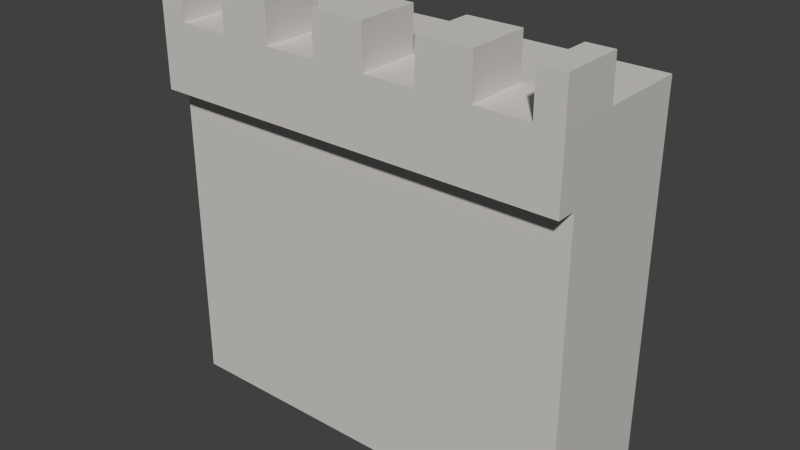 # Source: Wall_1_.blend  (saved by Blender 2.76.0; exported with 4.5.12 LTS)
import bpy
from mathutils import Matrix  # noqa: F401  (used for matrix-valued properties, if any)

bpy.ops.wm.read_factory_settings(use_empty=True)
scene = bpy.context.scene
scene.name = 'Scene'

# ---- collections
col_collection_1 = bpy.data.collections.new('Collection 1'); scene.collection.children.link(col_collection_1)

# ---- materials (node trees are filled in below, after node groups)
mat_lightrock = bpy.data.materials.new('LightRock')
mat_lightrock.alpha_threshold = 0.0
mat_lightrock.roughness = 0.5

# ---- material node trees
mat_lightrock.use_nodes = True; mat_lightrock.node_tree.nodes.clear()
_N = mat_lightrock.node_tree.nodes; _L = mat_lightrock.node_tree.links
n0 = _N.new('ShaderNodeOutputMaterial'); n0.name = 'Material Output'; n0.location = (300, 300)
n1 = _N.new('ShaderNodeBsdfDiffuse'); n1.name = 'Diffuse BSDF'; n1.location = (10, 300)
n1.inputs[0].default_value = (0.6152, 0.5978, 0.5723, 1.0)
_L.new(n1.outputs[0], n0.inputs[0])
n0.is_active_output = True

# ---- world
world_world = bpy.data.worlds.new('World'); scene.world = world_world
world_world.color = (0.05088, 0.05088, 0.05088)
world_world.use_sun_shadow = False
world_world.sun_shadow_jitter_overblur = 0.0
world_world.cycles.sampling_method = 'MANUAL'
world_world.cycles.sample_map_resolution = 256

# ---- meshes
me_cube_039 = bpy.data.meshes.new('Cube.039')
me_cube_039.from_pydata([(-0.7663, -0.2427, 0.01513), (-0.7663, 0.2427, 0.01513), (-0.7663, 0.2427, 1.41), (0.7698, -0.2427, 0.01513), (0.7674, 0.2427, 0.01513), (0.7674, 0.2427, 1.41), (-0.7663, -0.2427, 1.161), (-0.7663, 0.2427, 1.161), (0.7674, 0.2427, 1.161), (0.7674, -0.2427, 1.161), (-0.7663, -0.3165, 1.161), (-0.7663, -0.3165, 1.41), (-0.6704, -0.3165, 1.41), (0.7674, -0.3165, 1.41), (0.6704, -0.3165, 1.41), (0.4788, -0.3165, 1.41), (0.2873, -0.3165, 1.41), (0.09577, -0.3165, 1.41), (-0.09577, -0.3165, 1.41), (-0.2873, -0.3165, 1.41), (-0.4788, -0.3165, 1.41), (0.7674, -0.3165, 1.161), (-0.7663, -0.0882, 1.41), (-0.7663, -0.0882, 0.01513), (0.7674, -0.0882, 1.41), (0.7674, -0.0882, 0.01513), (0.6704, -0.0882, 1.41), (0.4788, -0.0882, 1.41), (0.2873, -0.0882, 1.41), (0.09577, -0.0882, 1.41), (-0.09577, -0.0882, 1.41), (-0.2873, -0.0882, 1.41), (-0.4788, -0.0882, 1.41), (-0.6704, -0.0882, 1.41), (0.7674, -0.0882, 1.161), (-0.7663, -0.0882, 1.161), (0.6704, -0.0882, 1.565), (0.4788, -0.0882, 1.565), (0.2873, -0.0882, 1.565), (0.09577, -0.0882, 1.565), (-0.09577, -0.0882, 1.565), (-0.2873, -0.0882, 1.565), (-0.4788, -0.0882, 1.565), (-0.6704, -0.0882, 1.565), (-0.6704, -0.3165, 1.565), (-0.09577, -0.3165, 1.565), (0.2873, -0.3165, 1.565), (0.09577, -0.3165, 1.565), (0.7661, -0.3165, 1.565), (0.6704, -0.3165, 1.565), (0.4788, -0.3165, 1.565), (-0.2873, -0.3165, 1.565), (-0.4788, -0.3165, 1.565), (0.7661, -0.0882, 1.565), (-0.7661, -0.3165, 1.565), (-0.7661, -0.0882, 1.565)], [], [(35, 7, 1, 23), (34, 9, 3, 25), (25, 3, 0, 23), (8, 4, 1, 7), (30, 18, 45, 40), (31, 41, 51, 19), (32, 20, 52, 42), (26, 27, 15, 14), (6, 0, 3, 9), (22, 2, 7, 35), (24, 13, 21, 9, 34), (30, 31, 19, 18), (28, 29, 17, 16), (13, 24, 53, 48), (16, 15, 50, 46), (5, 24, 34, 8), (32, 33, 12, 20), (24, 26, 36, 53), (6, 9, 21, 10), (8, 34, 25, 4), (6, 35, 23, 0), (53, 36, 49, 48), (2, 5, 8, 7), (4, 25, 23, 1), (55, 54, 44, 43), (41, 42, 52, 51), (37, 38, 46, 50), (39, 40, 45, 47), (33, 43, 44, 12), (31, 32, 42, 41), (18, 17, 47, 45), (26, 14, 49, 36), (29, 30, 40, 39), (20, 19, 51, 52), (15, 27, 37, 50), (28, 16, 46, 38), (27, 28, 38, 37), (29, 39, 47, 17), (11, 22, 35, 6, 10), (14, 13, 48, 49), (11, 12, 44, 54), (13, 14, 15, 16, 17, 18, 19, 20, 12, 11, 10, 21), (2, 22, 33, 32, 31, 30, 29, 28, 27, 26, 24, 5), (33, 22, 55, 43), (22, 11, 54, 55)])
me_cube_039.materials.append(mat_lightrock)
me_cube_039.use_remesh_preserve_volume = False
me_cube_039.use_remesh_preserve_attributes = False
me_cube_039.use_mirror_vertex_groups = False
me_cube_039.update()

# ---- objects
ob_wall = bpy.data.objects.new('Wall', me_cube_039)

# ---- transforms, parenting, visibility, modifiers, constraints
ob_wall.location = (0.0, 0.0, 0.0)
ob_wall.lineart.crease_threshold = 0.0

# ---- collection membership
col_collection_1.objects.link(ob_wall)

# ---- scene / render settings (as saved in the file)
scene.frame_start = 1; scene.frame_end = 250; scene.frame_set(1)
scene.render.engine = 'CYCLES'
scene.render.resolution_percentage = 50
scene.render.dither_intensity = 0.0
scene.cycles.use_denoising = False
scene.cycles.samples = 10
scene.cycles.sampling_pattern = 'TABULATED_SOBOL'
scene.cycles.light_sampling_threshold = 0.0
scene.cycles.use_adaptive_sampling = False
scene.cycles.use_light_tree = False
scene.cycles.blur_glossy = 0.0
scene.cycles.pixel_filter_type = 'GAUSSIAN'
scene.cycles.sample_clamp_indirect = 0.0
scene.view_settings.view_transform = 'Standard'
bpy.context.view_layer.update()

# ---- added for rendering (the .blend has no active camera and no usable light): camera, sun
cam_auto = bpy.data.cameras.new('AutoCamera')
cam_auto.lens = 50.0
cam_auto.sensor_width = 36.0
cam_auto.clip_end = 1000.0
ob_auto_camera = bpy.data.objects.new('AutoCamera', cam_auto)
scene.collection.objects.link(ob_auto_camera)
ob_auto_camera.location = (2.08568, -2.53757, 2.45699)
ob_auto_camera.rotation_euler = (1.09748, -7.21219e-08, 0.694738)
scene.camera = ob_auto_camera
light_auto_sun = bpy.data.lights.new('AutoSun', 'SUN')
light_auto_sun.energy = 3.0
light_auto_sun.angle = 0.0523599
ob_auto_sun = bpy.data.objects.new('AutoSun', light_auto_sun)
scene.collection.objects.link(ob_auto_sun)
ob_auto_sun.rotation_euler = (0.872665, 0.174533, 0.523599)
bpy.context.view_layer.update()
